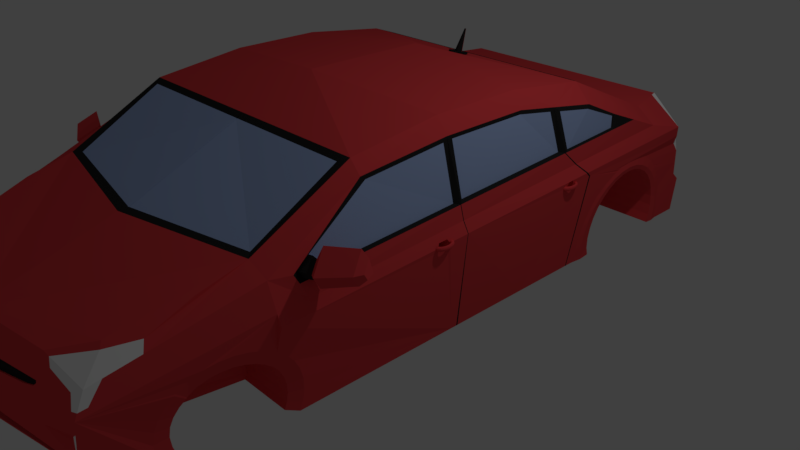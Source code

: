 # Source: prius2.blend  (saved by Blender 2.79.0; exported with 4.5.12 LTS)
import bpy
from mathutils import Matrix  # noqa: F401  (used for matrix-valued properties, if any)

bpy.ops.wm.read_factory_settings(use_empty=True)
scene = bpy.context.scene
scene.name = 'Scene'

# ---- collections
col_collection_1 = bpy.data.collections.new('Collection 1'); scene.collection.children.link(col_collection_1)

# ---- materials (node trees are filled in below, after node groups)
mat_material = bpy.data.materials.new('Material')
mat_material.alpha_threshold = 0.0
mat_material.use_transparent_shadow = False
mat_material.diffuse_color = (0.8, 0.05946, 0.06679, 1.0)
mat_material.roughness = 0.5
mat_material.line_color = (0.0, 0.0, 0.0, 1.0)
mat_material_001 = bpy.data.materials.new('Material.001')
mat_material_001.alpha_threshold = 0.0
mat_material_001.use_transparent_shadow = False
mat_material_001.diffuse_color = (0.02264, 0.02264, 0.02264, 1.0)
mat_material_001.roughness = 0.5
mat_material_002 = bpy.data.materials.new('Material.002')
mat_material_002.alpha_threshold = 0.0
mat_material_002.use_transparent_shadow = False
mat_material_002.diffuse_color = (0.379, 0.4965, 0.8, 1.0)
mat_material_002.roughness = 0.5
mat_material_003 = bpy.data.materials.new('Material.003')
mat_material_003.alpha_threshold = 0.0
mat_material_003.use_transparent_shadow = False
mat_material_003.diffuse_color = (1.0, 1.0, 1.0, 1.0)
mat_material_003.roughness = 0.5
mat_material_004 = bpy.data.materials.new('Material.004')
mat_material_004.alpha_threshold = 0.0
mat_material_004.use_transparent_shadow = False
mat_material_004.diffuse_color = (0.8, 0.0, 0.000522, 1.0)
mat_material_004.roughness = 0.5

# ---- material node trees

# ---- world
world_world = bpy.data.worlds.new('World'); scene.world = world_world
world_world.color = (0.05088, 0.05088, 0.05088)
world_world.use_sun_shadow = False
world_world.sun_shadow_jitter_overblur = 0.0
world_world.cycles.sampling_method = 'MANUAL'

# ---- cameras
cam_camera = bpy.data.cameras.new('Camera')
cam_camera.clip_end = 100.0
cam_camera.lens = 35.0
cam_camera.sensor_width = 32.0
cam_camera.sensor_height = 18.0
cam_camera.ortho_scale = 7.314
cam_camera.dof.focus_distance = 0.0
cam_camera.dof.aperture_fstop = 128.0

# ---- lights
light_lamp = bpy.data.lights.new('Lamp', 'POINT')
light_lamp.transmission_factor = 0.0
light_lamp.cutoff_distance = 30.0
light_lamp.energy = 100.0
light_lamp.shadow_buffer_clip_start = 1.001
light_lamp.shadow_soft_size = 0.1
light_lamp.shadow_maximum_resolution = 0.006
light_lamp.use_absolute_resolution = True

# ---- meshes
me_cube = bpy.data.meshes.new('Cube')
me_cube.from_pydata([(-0.00606, -0.3622, -1.006), (-0.006061, -0.9726, -1.006), (0.856, 1.111, -1.0), (1.0, -0.9666, -1.0), (0.856, 1.124, 0.04902), (0.7175, -0.9342, 0.5602), (3.071e-07, 1.197, -1.0), (-2.98e-08, -0.9611, -0.9905), (3.58e-07, 1.172, 0.1207), (-5.411e-07, -0.947, 0.6085), (1.0, 0.4286, -1.0), (1.0, 0.1429, -1.0), (1.0, -0.1429, -1.0), (1.0, -0.4286, -1.0), (0.8171, 0.7035, 0.6305), (0.8171, 0.45, 1.202), (0.8637, 0.1429, 1.386), (0.8637, -0.1429, 1.386), (0.7791, -0.4701, 1.188), (0.7791, -0.7802, 0.6356), (1.788e-07, 0.8091, 0.5999), (1.703e-08, 0.4286, 1.243), (-7.192e-08, 0.199, 1.527), (-2.261e-07, -0.199, 1.527), (-3.151e-07, -0.4286, 1.243), (-4.257e-07, -0.7866, 0.609), (5.109e-08, -0.4286, -1.0), (7.663e-08, -0.1429, -1.0), (1.022e-07, 0.1429, -1.0), (1.277e-07, 0.4286, -1.0), (0.8775, 1.156, -0.1779), (3.493e-07, 1.218, -0.4143), (0.8219, 1.157, -0.6962), (3.318e-07, 1.22, -0.7187), (1.0, -0.9509, -0.102), (1.034, -0.9102, 0.2916), (-4.787e-07, -0.9376, 0.1897), (-2.999e-07, -0.94, -0.102), (0.9366, 0.4162, 1.056), (0.9374, 0.1588, 1.145), (0.9332, -0.1379, 1.151), (0.9843, -0.416, 0.9791), (1.0, -0.7784, 0.4285), (1.076, 0.722, 0.1104), (1.0, 0.7249, 0.5244), (-1.677e-07, -0.9763, -0.5684), (1.0, -0.9835, -0.5514), (0.8637, -0.4286, 1.243), (0.8637, -0.7866, 0.609), (-2.908e-07, -0.3659, 1.268), (-0.002162, -0.4701, 1.188), (-0.002163, -0.7802, 0.6356), (-3.068e-07, -0.4074, 1.252), (0.05233, -0.4063, 1.252), (0.06628, -0.3825, 1.262), (6.77e-06, -0.3844, 1.288), (6.769e-06, -0.3941, 1.284), (0.02881, -0.3935, 1.285), (0.02977, -0.3918, 1.285), (-2.93e-07, -0.3665, 1.295), (-3.091e-07, -0.4081, 1.279), (0.05233, -0.407, 1.279), (0.06628, -0.3831, 1.289), (-0.0001072, -0.42, 1.556), (-0.0001072, -0.4221, 1.555), (0.006034, -0.422, 1.555), (0.006238, -0.4216, 1.555), (-1.623e-07, -0.9489, -0.531), (1.0, -0.9558, -0.4529), (0.7422, -0.9549, -0.5279), (0.8336, -0.9522, -0.102), (0.7427, -0.9369, 0.2698), (0.8365, -0.953, -0.3464), (0.5231, -0.9477, -0.102), (-1.987e-07, -0.9455, -0.4155), (0.4943, -0.9499, -0.4246), (0.5237, -0.9313, -0.1069), (-0.0009657, -0.9237, -0.1069), (-0.0009656, -0.9329, -0.4204), (0.4949, -0.9372, -0.4295), (0.7818, -0.947, 0.6085), (0.0001334, -0.9369, 0.261), (0.0001334, -0.9342, 0.5602), (0.8196, -0.9376, 0.2005), (-4.451e-07, -0.9381, 0.1484), (-3.447e-07, -0.9394, -0.0289), (0.04102, -0.9394, -0.02154), (0.0758, -0.9392, 0.005141), (0.09035, -0.9388, 0.03582), (0.09244, -0.9385, 0.0762), (0.08315, -0.9382, 0.1123), (0.0668, -0.9381, 0.1247), (0.04188, -0.9381, 0.1368), (0.0195, -0.9381, 0.146), (-0.0003204, -0.9481, 0.1371), (-0.0003203, -0.9492, -0.01031), (0.03377, -0.9492, -0.004194), (0.06267, -0.949, 0.01798), (0.07477, -0.9487, 0.04347), (0.0765, -0.9484, 0.07703), (0.06878, -0.9482, 0.107), (0.05519, -0.9481, 0.1173), (0.03448, -0.9481, 0.1274), (0.01589, -0.9481, 0.135), (0.7404, -0.9816, -0.5558), (-2.98e-08, -0.9711, -0.9383), (0.9127, -0.9611, -0.9905), (0.8632, -0.9784, -0.911), (1.053, 0.7229, 0.233), (0.8637, 0.723, 0.6245), (0.8637, 0.4286, 1.243), (-0.005108, 0.45, 1.202), (-0.005108, 0.7803, 0.6086), (0.5813, 1.139, 0.1772), (0.8611, 0.8586, 0.4823), (0.7574, 1.052, 0.2875), (1.05, 0.631, 0.2449), (0.9978, 0.6471, 0.4986), (1.0, -0.6577, 0.6228), (1.006, 0.6374, 0.4229), (0.9938, 0.1473, 0.5048), (0.9309, 0.4286, 1.096), (0.9334, 0.1252, 1.151), (1.032, 0.6515, 0.404), (1.022, 0.6639, 0.5008), (0.9904, 0.1136, 0.5115), (1.006, 0.6029, 0.4287), (0.9872, 0.6072, 0.595), (1.036, 0.6373, 0.4363), (1.028, 0.6471, 0.512), (1.036, 0.6029, 0.442), (1.017, 0.6071, 0.6084), (1.085, 0.6289, 0.4465), (1.086, 0.6384, 0.5144), (1.059, 0.6008, 0.4517), (1.048, 0.6077, 0.6008), (1.128, 0.6325, 0.4041), (1.128, 0.6514, 0.5384), (1.077, 0.5771, 0.4143), (1.053, 0.5906, 0.7093), (1.292, 0.5918, 0.5027), (1.292, 0.6079, 0.6173), (1.248, 0.5445, 0.5114), (1.228, 0.556, 0.7632), (1.314, 0.5773, 0.5588), (1.314, 0.5868, 0.626), (1.289, 0.5496, 0.5639), (1.277, 0.5564, 0.7114), (0.9515, -0.2596, 1.076), (0.9797, -0.2917, 0.5792), (0.9309, 0.1429, 1.195), (0.9309, -0.1429, 1.195), (1.02, 0.1306, 0.491), (0.9642, -0.2959, 1.053), (0.9928, -0.3262, 0.585), (0.984, -0.5455, 0.7705), (0.9858, -0.5446, 0.6215), (0.9498, -0.2764, 1.113), (0.9715, -0.4286, 1.019), (1.009, -0.3101, 0.5647), (0.9752, -0.5629, 0.7754), (1.002, -0.5619, 0.6068), (0.9991, -0.9259, 0.02312), (1.024, -0.9175, 0.1524), (1.034, -0.5549, 0.08204), (1.0, -0.9533, -0.2744), (0.8077, -0.9406, 0.3296), (0.7982, -0.9429, 0.4315), (0.9549, -0.9353, 0.2579), (0.8968, -0.9363, 0.2332), (0.9582, -0.9512, -0.102), (0.8352, -0.9526, -0.241), (0.9608, -0.9523, -0.1848), (0.9399, -0.9382, 0.1973), (0.9821, -0.9365, 0.2342), (0.8289, -0.9473, 0.0003901), (0.8252, -0.9434, 0.08006), (0.8637, -0.947, 0.006903), (0.8604, -0.9436, 0.07768), (0.7943, -0.9225, 0.6085), (3.522e-07, 1.203, -0.2363), (3.551e-07, 1.187, -0.05873), (0.03763, 1.186, -0.06219), (0.07383, 1.187, -0.09184), (0.08162, 1.191, -0.1427), (0.07222, 1.194, -0.1726), (0.04826, 1.199, -0.2167), (0.01386, 1.201, -0.229), (-2.159e-05, 1.211, -0.2023), (-2.159e-05, 1.199, -0.06503), (0.02907, 1.198, -0.0677), (0.05705, 1.199, -0.09062), (0.06307, 1.202, -0.1299), (0.0558, 1.204, -0.1531), (0.03728, 1.208, -0.1871), (0.01069, 1.21, -0.1967), (3.506e-07, 1.211, -0.334), (3.518e-07, 1.205, -0.2637), (0.5667, 1.163, -0.09008), (0.1119, 1.192, -0.1729), (0.06999, 1.2, -0.2381), (0.4789, 1.176, -0.1843), (0.5517, 1.169, -0.1483), (0.5709, 1.165, -0.1118), (-0.0009067, 1.206, -0.3407), (-0.0009067, 1.2, -0.2703), (0.5658, 1.159, -0.09674), (0.111, 1.187, -0.1795), (0.06908, 1.195, -0.2448), (0.478, 1.171, -0.1909), (0.5508, 1.164, -0.155), (0.5699, 1.16, -0.1185), (0.6663, 1.169, -0.7005), (0.81, 1.116, -1.0), (0.8037, 1.099, -0.9698), (-0.006324, 1.179, -0.9698), (-0.006324, 1.203, -0.6885), (0.6599, 1.152, -0.6702), (0.8122, 1.122, -0.9474), (0.002198, 1.202, -0.9474), (0.8059, 1.104, -0.9172), (-0.004127, 1.185, -0.9172), (1.02, 0.1334, 0.4901), (1.06, 0.1211, 0.1778), (1.061, 0.1239, 0.1768), (1.0, 0.1238, -1.0), (1.0, 0.1183, -1.0), (1.032, 0.1248, 0.3116), (1.032, 0.1274, 0.3105), (1.062, 0.1894, 0.1695), (1.063, 0.2343, 0.1646), (1.053, 0.1981, 0.2128), (1.054, 0.2268, 0.2095), (1.058, 0.2286, 0.1139), (1.057, 0.1956, 0.1189), (0.9537, 0.1541, -1.009), (0.9537, 0.1478, -1.009), (1.016, 0.1961, 0.1602), (1.017, 0.2248, 0.1552), (1.007, 0.2016, 0.2035), (1.008, 0.22, 0.2002), (1.012, 0.2211, 0.1045), (1.011, 0.2, 0.1095), (1.034, 0.1814, 0.1645), (1.035, 0.1822, 0.1779), (1.037, 0.1843, 0.1877), (1.037, 0.1843, 0.1412), (1.035, 0.1822, 0.1511), (1.039, 0.1794, 0.1645), (1.039, 0.1802, 0.1779), (1.041, 0.1824, 0.1877), (1.042, 0.1855, 0.1913), (1.042, 0.1855, 0.1376), (1.041, 0.1824, 0.1412), (1.039, 0.1802, 0.1511), (1.044, 0.1779, 0.1645), (1.044, 0.1787, 0.1779), (1.045, 0.1811, 0.1877), (1.046, 0.1843, 0.1913), (1.047, 0.1876, 0.1877), (1.047, 0.1876, 0.1412), (1.046, 0.1843, 0.1376), (1.045, 0.1811, 0.1412), (1.044, 0.1787, 0.1511), (1.049, 0.177, 0.1645), (1.049, 0.1778, 0.1779), (1.049, 0.1803, 0.1877), (1.05, 0.1836, 0.1913), (1.051, 0.1869, 0.1877), (1.051, 0.1893, 0.1779), (1.051, 0.1893, 0.1511), (1.051, 0.1869, 0.1412), (1.05, 0.1836, 0.1376), (1.049, 0.1803, 0.1412), (1.049, 0.1778, 0.1511), (1.054, 0.1766, 0.1645), (1.054, 0.1775, 0.1779), (1.054, 0.1799, 0.1877), (1.054, 0.1833, 0.1913), (1.054, 0.1866, 0.1877), (1.054, 0.1891, 0.1779), (1.055, 0.19, 0.1645), (1.054, 0.1891, 0.1511), (1.054, 0.1866, 0.1412), (1.054, 0.1833, 0.1376), (1.054, 0.1799, 0.1412), (1.054, 0.1775, 0.1511), (1.059, 0.1768, 0.1645), (1.059, 0.1777, 0.1779), (1.059, 0.1801, 0.1877), (1.058, 0.1835, 0.1913), (1.058, 0.1868, 0.1877), (1.058, 0.1892, 0.1779), (1.058, 0.1901, 0.1645), (1.058, 0.1892, 0.1511), (1.058, 0.1868, 0.1412), (1.058, 0.1835, 0.1376), (1.059, 0.1801, 0.1412), (1.059, 0.1777, 0.1511), (1.064, 0.1776, 0.1645), (1.064, 0.1784, 0.1779), (1.063, 0.1808, 0.1877), (1.062, 0.1841, 0.1913), (1.061, 0.1873, 0.1877), (1.061, 0.1897, 0.1779), (1.061, 0.1906, 0.1645), (1.061, 0.1897, 0.1511), (1.061, 0.1873, 0.1412), (1.062, 0.1841, 0.1376), (1.063, 0.1808, 0.1412), (1.064, 0.1784, 0.1511), (1.069, 0.1789, 0.1645), (1.068, 0.1797, 0.1779), (1.068, 0.182, 0.1877), (1.066, 0.1852, 0.1913), (1.065, 0.1883, 0.1877), (1.064, 0.1906, 0.1779), (1.064, 0.1914, 0.1645), (1.064, 0.1906, 0.1511), (1.065, 0.1883, 0.1412), (1.066, 0.1852, 0.1376), (1.068, 0.182, 0.1412), (1.068, 0.1797, 0.1511), (1.074, 0.1808, 0.1645), (1.073, 0.1816, 0.1779), (1.072, 0.1837, 0.1877), (1.07, 0.1866, 0.1913), (1.068, 0.1896, 0.1877), (1.067, 0.1917, 0.1779), (1.066, 0.1925, 0.1645), (1.067, 0.1917, 0.1511), (1.068, 0.1896, 0.1412), (1.07, 0.1866, 0.1376), (1.072, 0.1837, 0.1412), (1.073, 0.1816, 0.1511), (1.078, 0.1832, 0.1645), (1.077, 0.1839, 0.1779), (1.076, 0.1858, 0.1877), (1.074, 0.1885, 0.1913), (1.071, 0.1912, 0.1877), (1.07, 0.1932, 0.1779), (1.069, 0.1939, 0.1645), (1.07, 0.1932, 0.1511), (1.071, 0.1912, 0.1412), (1.074, 0.1885, 0.1376), (1.076, 0.1858, 0.1412), (1.077, 0.1839, 0.1511), (1.082, 0.186, 0.1645), (1.081, 0.1866, 0.1779), (1.079, 0.1884, 0.1877), (1.077, 0.1908, 0.1913), (1.074, 0.1932, 0.1877), (1.072, 0.195, 0.1779), (1.071, 0.1956, 0.1645), (1.072, 0.195, 0.1511), (1.074, 0.1932, 0.1412), (1.077, 0.1908, 0.1376), (1.079, 0.1884, 0.1412), (1.081, 0.1866, 0.1511), (1.086, 0.1892, 0.1645), (1.085, 0.1898, 0.1779), (1.083, 0.1913, 0.1877), (1.08, 0.1934, 0.1913), (1.077, 0.1955, 0.1877), (1.074, 0.197, 0.1779), (1.074, 0.1976, 0.1645), (1.074, 0.197, 0.1511), (1.077, 0.1955, 0.1412), (1.08, 0.1934, 0.1376), (1.083, 0.1913, 0.1412), (1.085, 0.1898, 0.1511), (1.089, 0.1928, 0.1645), (1.088, 0.1933, 0.1779), (1.085, 0.1946, 0.1877), (1.082, 0.1963, 0.1913), (1.079, 0.198, 0.1877), (1.076, 0.1993, 0.1779), (1.075, 0.1998, 0.1645), (1.076, 0.1993, 0.1511), (1.079, 0.198, 0.1412), (1.082, 0.1963, 0.1376), (1.085, 0.1946, 0.1412), (1.088, 0.1933, 0.1511), (1.091, 0.1967, 0.1645), (1.09, 0.1971, 0.1779), (1.088, 0.1981, 0.1877), (1.084, 0.1994, 0.1913), (1.08, 0.2008, 0.1877), (1.078, 0.2017, 0.1779), (1.077, 0.2021, 0.1645), (1.078, 0.2017, 0.1511), (1.08, 0.2008, 0.1412), (1.084, 0.1994, 0.1376), (1.088, 0.1981, 0.1412), (1.09, 0.1971, 0.1511), (1.093, 0.2009, 0.1645), (1.092, 0.2011, 0.1779), (1.089, 0.2018, 0.1877), (1.086, 0.2027, 0.1913), (1.082, 0.2036, 0.1877), (1.079, 0.2043, 0.1779), (1.078, 0.2046, 0.1645), (1.079, 0.2043, 0.1511), (1.082, 0.2036, 0.1412), (1.086, 0.2027, 0.1376), (1.089, 0.2018, 0.1412), (1.092, 0.2011, 0.1511), (1.094, 0.2052, 0.1645), (1.093, 0.2053, 0.1779), (1.09, 0.2056, 0.1877), (1.087, 0.2061, 0.1913), (1.083, 0.2066, 0.1877), (1.08, 0.207, 0.1779), (1.079, 0.2071, 0.1645), (1.08, 0.207, 0.1511), (1.083, 0.2066, 0.1412), (1.087, 0.2061, 0.1376), (1.09, 0.2056, 0.1412), (1.093, 0.2053, 0.1511), (1.095, 0.2095, 0.1645), (1.094, 0.2095, 0.1779), (1.091, 0.2096, 0.1877), (1.087, 0.2096, 0.1913), (1.083, 0.2097, 0.1877), (1.08, 0.2097, 0.1779), (1.079, 0.2098, 0.1645), (1.08, 0.2097, 0.1511), (1.083, 0.2097, 0.1412), (1.087, 0.2096, 0.1376), (1.091, 0.2096, 0.1412), (1.094, 0.2095, 0.1511), (1.095, 0.2139, 0.1645), (1.094, 0.2138, 0.1779), (1.091, 0.2135, 0.1877), (1.087, 0.2131, 0.1913), (1.083, 0.2128, 0.1877), (1.08, 0.2125, 0.1779), (1.079, 0.2124, 0.1645), (1.08, 0.2125, 0.1511), (1.083, 0.2128, 0.1412), (1.087, 0.2131, 0.1376), (1.091, 0.2135, 0.1412), (1.094, 0.2138, 0.1511), (1.094, 0.2182, 0.1645), (1.093, 0.218, 0.1779), (1.09, 0.2174, 0.1877), (1.086, 0.2166, 0.1913), (1.083, 0.2158, 0.1877), (1.08, 0.2152, 0.1779), (1.079, 0.215, 0.1645), (1.08, 0.2152, 0.1511), (1.083, 0.2158, 0.1412), (1.086, 0.2166, 0.1376), (1.09, 0.2174, 0.1412), (1.093, 0.218, 0.1511), (1.093, 0.2224, 0.1645), (1.092, 0.2221, 0.1779), (1.089, 0.2212, 0.1877), (1.085, 0.2199, 0.1913), (1.082, 0.2187, 0.1877), (1.079, 0.2178, 0.1779), (1.078, 0.2175, 0.1645), (1.079, 0.2178, 0.1511), (1.082, 0.2187, 0.1412), (1.085, 0.2199, 0.1376), (1.089, 0.2212, 0.1412), (1.092, 0.2221, 0.1511), (1.091, 0.2264, 0.1645), (1.09, 0.2259, 0.1779), (1.087, 0.2247, 0.1877), (1.084, 0.2231, 0.1913), (1.08, 0.2215, 0.1877), (1.078, 0.2203, 0.1779), (1.077, 0.2199, 0.1645), (1.078, 0.2203, 0.1511), (1.08, 0.2215, 0.1412), (1.084, 0.2231, 0.1376), (1.087, 0.2247, 0.1412), (1.09, 0.2259, 0.1511), (1.088, 0.2301, 0.1645), (1.087, 0.2295, 0.1779), (1.085, 0.2281, 0.1877), (1.082, 0.2261, 0.1913), (1.078, 0.2241, 0.1877), (1.076, 0.2226, 0.1779), (1.075, 0.2221, 0.1645), (1.076, 0.2226, 0.1511), (1.078, 0.2241, 0.1412), (1.082, 0.2261, 0.1376), (1.085, 0.2281, 0.1412), (1.087, 0.2295, 0.1511), (1.085, 0.2334, 0.1645), (1.084, 0.2328, 0.1779), (1.082, 0.2311, 0.1877), (1.079, 0.2288, 0.1913), (1.076, 0.2264, 0.1877), (1.074, 0.2247, 0.1779), (1.073, 0.2241, 0.1645), (1.074, 0.2247, 0.1511), (1.076, 0.2264, 0.1412), (1.079, 0.2288, 0.1376), (1.082, 0.2311, 0.1412), (1.084, 0.2328, 0.1511), (1.081, 0.2364, 0.1645), (1.081, 0.2357, 0.1779), (1.079, 0.2337, 0.1877), (1.076, 0.2311, 0.1913), (1.074, 0.2285, 0.1877), (1.072, 0.2266, 0.1779), (1.071, 0.2259, 0.1645), (1.072, 0.2266, 0.1511), (1.074, 0.2285, 0.1412), (1.076, 0.2311, 0.1376), (1.079, 0.2337, 0.1412), (1.081, 0.2357, 0.1511), (1.077, 0.2389, 0.1645), (1.077, 0.2381, 0.1779), (1.075, 0.236, 0.1877), (1.073, 0.2331, 0.1913), (1.071, 0.2302, 0.1877), (1.069, 0.2281, 0.1779), (1.069, 0.2274, 0.1645), (1.069, 0.2281, 0.1511), (1.071, 0.2302, 0.1412), (1.073, 0.2331, 0.1376), (1.075, 0.236, 0.1412), (1.077, 0.2381, 0.1511), (1.073, 0.2409, 0.1645), (1.072, 0.2401, 0.1779), (1.071, 0.2378, 0.1877), (1.069, 0.2347, 0.1913), (1.068, 0.2317, 0.1877), (1.066, 0.2294, 0.1779), (1.066, 0.2286, 0.1645), (1.066, 0.2294, 0.1511), (1.068, 0.2317, 0.1412), (1.069, 0.2347, 0.1376), (1.071, 0.2378, 0.1412), (1.072, 0.2401, 0.1511), (1.068, 0.2424, 0.1645), (1.068, 0.2415, 0.1779), (1.067, 0.2391, 0.1877), (1.065, 0.2359, 0.1913), (1.064, 0.2327, 0.1877), (1.063, 0.2303, 0.1779), (1.063, 0.2295, 0.1645), (1.063, 0.2303, 0.1511), (1.064, 0.2327, 0.1412), (1.065, 0.2359, 0.1376), (1.067, 0.2391, 0.1412), (1.068, 0.2415, 0.1511), (1.063, 0.2433, 0.1645), (1.063, 0.2424, 0.1779), (1.062, 0.24, 0.1877), (1.06, 0.2309, 0.1779), (1.06, 0.23, 0.1645), (1.06, 0.2309, 0.1511), (1.061, 0.2333, 0.1412), (1.062, 0.2367, 0.1376), (1.062, 0.24, 0.1412), (1.063, 0.2424, 0.1511), (1.058, 0.2437, 0.1645), (1.057, 0.2302, 0.1645), (1.057, 0.2311, 0.1511), (1.057, 0.2336, 0.1412), (1.057, 0.237, 0.1376), (1.058, 0.2403, 0.1412), (1.058, 0.2428, 0.1511), (1.053, 0.2435, 0.1645), (1.054, 0.2301, 0.1645), (1.054, 0.231, 0.1511), (1.054, 0.2335, 0.1412), (1.053, 0.2368, 0.1376), (1.053, 0.2401, 0.1412), (1.053, 0.2426, 0.1511), (1.051, 0.2297, 0.1645), (1.051, 0.2305, 0.1511), (1.05, 0.2329, 0.1412), (1.049, 0.2362, 0.1376), (1.048, 0.2394, 0.1412), (1.048, 0.2418, 0.1511), (1.048, 0.2297, 0.1511), (1.047, 0.232, 0.1412), (1.045, 0.2351, 0.1376), (1.044, 0.2382, 0.1412), (1.043, 0.2405, 0.1511), (1.045, 0.2285, 0.1511), (1.043, 0.2307, 0.1412), (1.042, 0.2336, 0.1376), (1.04, 0.2365, 0.1412), (1.039, 0.2387, 0.1511), (1.04, 0.229, 0.1412), (1.038, 0.2317, 0.1376), (1.036, 0.2344, 0.1412), (1.037, 0.227, 0.1412), (1.035, 0.2294, 0.1376), (1.032, 0.2319, 0.1412), (1.017, -0.3482, 0.1645), (1.017, -0.3474, 0.1779), (1.019, -0.3453, 0.1877), (1.019, -0.3453, 0.1412), (1.017, -0.3474, 0.1511), (1.021, -0.3502, 0.1645), (1.022, -0.3494, 0.1779), (1.023, -0.3471, 0.1877), (1.025, -0.344, 0.1913), (1.025, -0.344, 0.1376), (1.023, -0.3471, 0.1412), (1.022, -0.3494, 0.1511), (1.026, -0.3517, 0.1645), (1.026, -0.3508, 0.1779), (1.027, -0.3484, 0.1877), (1.028, -0.3452, 0.1913), (1.03, -0.342, 0.1877), (1.03, -0.342, 0.1412), (1.028, -0.3452, 0.1376), (1.027, -0.3484, 0.1412), (1.026, -0.3508, 0.1511), (1.031, -0.3526, 0.1645), (1.031, -0.3517, 0.1779), (1.032, -0.3493, 0.1877), (1.032, -0.346, 0.1913), (1.033, -0.3427, 0.1877), (1.034, -0.3402, 0.1779), (1.034, -0.3402, 0.1511), (1.033, -0.3427, 0.1412), (1.032, -0.346, 0.1376), (1.032, -0.3493, 0.1412), (1.031, -0.3517, 0.1511), (1.036, -0.353, 0.1645), (1.036, -0.3521, 0.1779), (1.036, -0.3496, 0.1877), (1.037, -0.3463, 0.1913), (1.037, -0.3429, 0.1877), (1.037, -0.3405, 0.1779), (1.037, -0.3396, 0.1645), (1.037, -0.3405, 0.1511), (1.037, -0.3429, 0.1412), (1.037, -0.3463, 0.1376), (1.036, -0.3496, 0.1412), (1.036, -0.3521, 0.1511), (1.041, -0.3528, 0.1645), (1.041, -0.3519, 0.1779), (1.041, -0.3494, 0.1877), (1.041, -0.3461, 0.1913), (1.04, -0.3428, 0.1877), (1.04, -0.3403, 0.1779), (1.04, -0.3394, 0.1645), (1.04, -0.3403, 0.1511), (1.04, -0.3428, 0.1412), (1.041, -0.3461, 0.1376), (1.041, -0.3494, 0.1412), (1.041, -0.3519, 0.1511), (1.046, -0.352, 0.1645), (1.046, -0.3511, 0.1779), (1.045, -0.3487, 0.1877), (1.045, -0.3455, 0.1913), (1.044, -0.3422, 0.1877), (1.043, -0.3398, 0.1779), (1.043, -0.339, 0.1645), (1.043, -0.3398, 0.1511), (1.044, -0.3422, 0.1412), (1.045, -0.3455, 0.1376), (1.045, -0.3487, 0.1412), (1.046, -0.3511, 0.1511), (1.051, -0.3506, 0.1645), (1.051, -0.3498, 0.1779), (1.05, -0.3475, 0.1877), (1.049, -0.3444, 0.1913), (1.047, -0.3413, 0.1877), (1.046, -0.339, 0.1779), (1.046, -0.3382, 0.1645), (1.046, -0.339, 0.1511), (1.047, -0.3413, 0.1412), (1.049, -0.3444, 0.1376), (1.05, -0.3475, 0.1412), (1.051, -0.3498, 0.1511), (1.056, -0.3488, 0.1645), (1.055, -0.348, 0.1779), (1.054, -0.3458, 0.1877), (1.052, -0.3429, 0.1913), (1.051, -0.34, 0.1877), (1.049, -0.3378, 0.1779), (1.049, -0.337, 0.1645), (1.049, -0.3378, 0.1511), (1.051, -0.34, 0.1412), (1.052, -0.3429, 0.1376), (1.054, -0.3458, 0.1412), (1.055, -0.348, 0.1511), (1.06, -0.3464, 0.1645), (1.06, -0.3457, 0.1779), (1.058, -0.3437, 0.1877), (1.056, -0.341, 0.1913), (1.054, -0.3383, 0.1877), (1.052, -0.3363, 0.1779), (1.051, -0.3356, 0.1645), (1.052, -0.3363, 0.1511), (1.054, -0.3383, 0.1412), (1.056, -0.341, 0.1376), (1.058, -0.3437, 0.1412), (1.06, -0.3457, 0.1511), (1.064, -0.3436, 0.1645), (1.064, -0.3429, 0.1779), (1.062, -0.3412, 0.1877), (1.059, -0.3387, 0.1913), (1.056, -0.3363, 0.1877), (1.055, -0.3346, 0.1779), (1.054, -0.3339, 0.1645), (1.055, -0.3346, 0.1511), (1.056, -0.3363, 0.1412), (1.059, -0.3387, 0.1376), (1.062, -0.3412, 0.1412), (1.064, -0.3429, 0.1511), (1.068, -0.3403, 0.1645), (1.067, -0.3398, 0.1779), (1.065, -0.3382, 0.1877), (1.062, -0.3361, 0.1913), (1.059, -0.3341, 0.1877), (1.057, -0.3325, 0.1779), (1.056, -0.332, 0.1645), (1.057, -0.3325, 0.1511), (1.059, -0.3341, 0.1412), (1.062, -0.3361, 0.1376), (1.065, -0.3382, 0.1412), (1.067, -0.3398, 0.1511), (1.071, -0.3367, 0.1645), (1.07, -0.3363, 0.1779), (1.068, -0.335, 0.1877), (1.064, -0.3333, 0.1913), (1.061, -0.3315, 0.1877), (1.059, -0.3303, 0.1779), (1.058, -0.3298, 0.1645), (1.059, -0.3303, 0.1511), (1.061, -0.3315, 0.1412), (1.064, -0.3333, 0.1376), (1.068, -0.335, 0.1412), (1.07, -0.3363, 0.1511), (1.073, -0.3328, 0.1645), (1.073, -0.3325, 0.1779), (1.07, -0.3315, 0.1877), (1.066, -0.3301, 0.1913), (1.063, -0.3288, 0.1877), (1.06, -0.3278, 0.1779), (1.059, -0.3275, 0.1645), (1.06, -0.3278, 0.1511), (1.063, -0.3288, 0.1412), (1.066, -0.3301, 0.1376), (1.07, -0.3315, 0.1412), (1.073, -0.3325, 0.1511), (1.075, -0.3287, 0.1645), (1.074, -0.3284, 0.1779), (1.072, -0.3278, 0.1877), (1.068, -0.3268, 0.1913), (1.064, -0.3259, 0.1877), (1.061, -0.3252, 0.1779), (1.06, -0.325, 0.1645), (1.061, -0.3252, 0.1511), (1.064, -0.3259, 0.1412), (1.068, -0.3268, 0.1376), (1.072, -0.3278, 0.1412), (1.074, -0.3284, 0.1511), (1.077, -0.3244, 0.1645), (1.076, -0.3243, 0.1779), (1.073, -0.3239, 0.1877), (1.069, -0.3234, 0.1913), (1.065, -0.3229, 0.1877), (1.062, -0.3226, 0.1779), (1.061, -0.3224, 0.1645), (1.062, -0.3226, 0.1511), (1.065, -0.3229, 0.1412), (1.069, -0.3234, 0.1376), (1.073, -0.3239, 0.1412), (1.076, -0.3243, 0.1511), (1.077, -0.32, 0.1645), (1.076, -0.32, 0.1779), (1.073, -0.32, 0.1877), (1.069, -0.3199, 0.1913), (1.066, -0.3199, 0.1877), (1.063, -0.3198, 0.1779), (1.062, -0.3198, 0.1645), (1.063, -0.3198, 0.1511), (1.066, -0.3199, 0.1412), (1.069, -0.3199, 0.1376), (1.073, -0.32, 0.1412), (1.076, -0.32, 0.1511), (1.077, -0.3157, 0.1645), (1.076, -0.3158, 0.1779), (1.073, -0.316, 0.1877), (1.069, -0.3164, 0.1913), (1.065, -0.3168, 0.1877), (1.063, -0.3171, 0.1779), (1.062, -0.3172, 0.1645), (1.063, -0.3171, 0.1511), (1.065, -0.3168, 0.1412), (1.069, -0.3164, 0.1376), (1.073, -0.316, 0.1412), (1.076, -0.3158, 0.1511), (1.076, -0.3113, 0.1645), (1.075, -0.3116, 0.1779), (1.073, -0.3121, 0.1877), (1.069, -0.313, 0.1913), (1.065, -0.3138, 0.1877), (1.062, -0.3144, 0.1779), (1.061, -0.3146, 0.1645), (1.062, -0.3144, 0.1511), (1.065, -0.3138, 0.1412), (1.069, -0.313, 0.1376), (1.073, -0.3121, 0.1412), (1.075, -0.3116, 0.1511), (1.075, -0.3072, 0.1645), (1.074, -0.3075, 0.1779), (1.071, -0.3084, 0.1877), (1.068, -0.3096, 0.1913), (1.064, -0.3108, 0.1877), (1.061, -0.3117, 0.1779), (1.06, -0.3121, 0.1645), (1.061, -0.3117, 0.1511), (1.064, -0.3108, 0.1412), (1.068, -0.3096, 0.1376), (1.071, -0.3084, 0.1412), (1.074, -0.3075, 0.1511), (1.073, -0.3032, 0.1645), (1.072, -0.3036, 0.1779), (1.07, -0.3048, 0.1877), (1.066, -0.3064, 0.1913), (1.063, -0.3081, 0.1877), (1.06, -0.3092, 0.1779), (1.059, -0.3097, 0.1645), (1.06, -0.3092, 0.1511), (1.063, -0.3081, 0.1412), (1.066, -0.3064, 0.1376), (1.07, -0.3048, 0.1412), (1.072, -0.3036, 0.1511), (1.07, -0.2995, 0.1645), (1.07, -0.3, 0.1779), (1.067, -0.3015, 0.1877), (1.064, -0.3035, 0.1913), (1.061, -0.3055, 0.1877), (1.058, -0.3069, 0.1779), (1.058, -0.3075, 0.1645), (1.058, -0.3069, 0.1511), (1.061, -0.3055, 0.1412), (1.064, -0.3035, 0.1376), (1.067, -0.3015, 0.1412), (1.07, -0.3, 0.1511), (1.067, -0.2961, 0.1645), (1.066, -0.2968, 0.1779), (1.064, -0.2985, 0.1877), (1.061, -0.3008, 0.1913), (1.059, -0.3031, 0.1877), (1.056, -0.3048, 0.1779), (1.056, -0.3055, 0.1645), (1.056, -0.3048, 0.1511), (1.059, -0.3031, 0.1412), (1.061, -0.3008, 0.1376), (1.064, -0.2985, 0.1412), (1.066, -0.2968, 0.1511), (1.064, -0.2932, 0.1645), (1.063, -0.2939, 0.1779), (1.061, -0.2958, 0.1877), (1.058, -0.2984, 0.1913), (1.056, -0.3011, 0.1877), (1.054, -0.303, 0.1779), (1.053, -0.3037, 0.1645), (1.054, -0.303, 0.1511), (1.056, -0.3011, 0.1412), (1.058, -0.2984, 0.1376), (1.061, -0.2958, 0.1412), (1.063, -0.2939, 0.1511), (1.059, -0.2907, 0.1645), (1.059, -0.2915, 0.1779), (1.057, -0.2936, 0.1877), (1.055, -0.2964, 0.1913), (1.053, -0.2993, 0.1877), (1.052, -0.3014, 0.1779), (1.051, -0.3022, 0.1645), (1.052, -0.3014, 0.1511), (1.053, -0.2993, 0.1412), (1.055, -0.2964, 0.1376), (1.057, -0.2936, 0.1412), (1.059, -0.2915, 0.1511), (1.055, -0.2887, 0.1645), (1.055, -0.2895, 0.1779), (1.053, -0.2918, 0.1877), (1.052, -0.2948, 0.1913), (1.05, -0.2979, 0.1877), (1.049, -0.3002, 0.1779), (1.048, -0.301, 0.1645), (1.049, -0.3002, 0.1511), (1.05, -0.2979, 0.1412), (1.052, -0.2948, 0.1376), (1.053, -0.2918, 0.1412), (1.055, -0.2895, 0.1511), (1.05, -0.2872, 0.1645), (1.05, -0.2881, 0.1779), (1.049, -0.2904, 0.1877), (1.048, -0.2936, 0.1913), (1.047, -0.2969, 0.1877), (1.046, -0.2992, 0.1779), (1.045, -0.3001, 0.1645), (1.046, -0.2992, 0.1511), (1.047, -0.2969, 0.1412), (1.048, -0.2936, 0.1376), (1.049, -0.2904, 0.1412), (1.05, -0.2881, 0.1511), (1.045, -0.2863, 0.1645), (1.045, -0.2872, 0.1779), (1.045, -0.2896, 0.1877), (1.043, -0.2986, 0.1779), (1.042, -0.2995, 0.1645), (1.043, -0.2986, 0.1511), (1.043, -0.2962, 0.1412), (1.044, -0.2929, 0.1376), (1.045, -0.2896, 0.1412), (1.045, -0.2872, 0.1511), (1.04, -0.2859, 0.1645), (1.039, -0.2993, 0.1645), (1.039, -0.2984, 0.1511), (1.04, -0.296, 0.1412), (1.04, -0.2926, 0.1376), (1.04, -0.2893, 0.1412), (1.04, -0.2868, 0.1511), (1.035, -0.2861, 0.1645), (1.036, -0.2994, 0.1645), (1.036, -0.2985, 0.1511), (1.036, -0.2961, 0.1412), (1.036, -0.2928, 0.1376), (1.035, -0.2894, 0.1412), (1.035, -0.287, 0.1511), (1.033, -0.2999, 0.1645), (1.033, -0.299, 0.1511), (1.032, -0.2966, 0.1412), (1.032, -0.2934, 0.1376), (1.031, -0.2901, 0.1412), (1.03, -0.2878, 0.1511), (1.03, -0.2999, 0.1511), (1.029, -0.2976, 0.1412), (1.028, -0.2945, 0.1376), (1.026, -0.2913, 0.1412), (1.025, -0.2891, 0.1511), (1.027, -0.301, 0.1511), (1.026, -0.2989, 0.1412), (1.024, -0.296, 0.1376), (1.022, -0.293, 0.1412), (1.021, -0.2909, 0.1511), (1.023, -0.3006, 0.1412), (1.02, -0.2979, 0.1376), (1.018, -0.2952, 0.1412), (1.02, -0.3025, 0.1412), (1.017, -0.3001, 0.1376), (1.015, -0.2977, 0.1412), (1.049, -0.3284, 0.227), (1.05, -0.3088, 0.2249), (1.045, -0.3347, 0.1788), (1.045, -0.3029, 0.1571), (1.043, -0.3333, 0.1227), (1.043, -0.3172, 0.1119), (0.9313, 0.1543, -1.011), (0.9313, 0.148, -1.011), (0.9935, 0.1962, 0.1588), (0.9946, 0.225, 0.1539), (0.9848, 0.2018, 0.2021), (0.9857, 0.2202, 0.1988), (0.9895, 0.2213, 0.1032), (0.9888, 0.2002, 0.1082), (1.027, -0.3282, 0.2256), (1.027, -0.3086, 0.2235), (1.023, -0.3346, 0.1774), (1.023, -0.3027, 0.1557), (1.021, -0.3331, 0.1213), (1.021, -0.3171, 0.1106), (1.015, -0.3628, 0.3744), (1.015, -0.3572, 0.3736), (1.0, -0.3647, -1.0), (1.0, -0.369, -1.0), (1.047, -0.4031, 0.2353), (1.047, -0.3968, 0.2346), (1.009, -0.3055, 0.5639), (1.043, -0.4124, 0.1753), (1.042, -0.4194, 0.175), (0.6243, 1.137, 0.1572), (0.8699, 1.085, 0.09495), (0.9006, 1.0, 0.1963), (0.8715, 1.147, -0.115), (0.8587, 0.9846, 0.2764), (0.7824, 1.063, 0.239), (0.6501, 1.144, 0.08284), (0.8025, 1.139, -0.005174), (0.8418, 1.152, -0.1198), (0.8805, 1.125, -0.09393), (0.8619, 1.157, -0.3232), (0.7611, 1.145, -0.4883), (0.611, 1.175, -0.4654), (1.03, 0.6788, -0.3569), (1.484e-07, 0.66, -1.0), (1.024, 0.6622, -0.4808), (1.011, 0.6486, -0.7551), (1.005, 0.652, -0.8949), (1.04, 0.701, -0.2483), (1.0, 0.66, -1.0), (1.018, 0.652, -0.6153), (0.9289, 0.9767, -0.3569), (0.9091, 0.9933, -0.4808), (0.8928, 1.003, -0.6153), (0.8844, 1.007, -0.7551), (0.946, 0.9544, -0.2483), (0.9463, 0.9576, -0.2638), (2.429e-07, 0.9955, -1.0), (0.898, 0.9955, -1.0), (1.039, 0.7592, -0.09292), (1.029, 0.7928, -0.05214), (0.9984, 0.8627, -0.05214), (1.046, 0.7282, -0.1592), (0.8891, 1.003, -0.8949), (1.015, 0.8277, -0.03837), (0.9596, 0.9273, -0.1592), (1.047, 0.72, -0.1861), (0.9797, 0.8963, -0.09292), (1.009, -0.7959, -0.3569), (2.968e-09, -0.815, -0.9961), (1.004, -0.8124, -0.4808), (1.0, -0.8261, -0.7551), (1.0, -0.8226, -0.8949), (1.014, -0.7736, -0.2483), (1.0, -0.8147, -1.0), (1.0, -0.8226, -0.6153), (1.02, -0.4979, -0.3569), (1.016, -0.4814, -0.4808), (1.012, -0.4712, -0.6153), (1.007, -0.4677, -0.7551), (1.024, -0.5202, -0.2483), (1.0, -0.4791, -1.0), (4.657e-08, -0.4791, -1.0), (1.02, -0.7155, -0.09292), (1.023, -0.6819, -0.05214), (1.027, -0.6119, -0.05214), (1.018, -0.7465, -0.1592), (1.002, -0.4712, -0.8949), (1.026, -0.6469, -0.03837), (1.026, -0.5474, -0.1592), (1.027, -0.5783, -0.09292), (0.6138, -0.7959, -0.3569), (0.6087, -0.8124, -0.4808), (0.6044, -0.8261, -0.7551), (0.6044, -0.8226, -0.8949), (0.6185, -0.7736, -0.2483), (0.6044, -0.8147, -1.0), (0.6044, -0.8226, -0.6153), (0.6246, -0.4979, -0.3569), (0.6207, -0.4814, -0.4808), (0.6165, -0.4712, -0.6153), (0.6117, -0.4677, -0.7551), (0.6279, -0.5202, -0.2483), (0.6044, -0.4791, -1.0), (0.6248, -0.7155, -0.09292), (0.6276, -0.6819, -0.05214), (0.6315, -0.6119, -0.05214), (0.6222, -0.7465, -0.1592), (0.6065, -0.4712, -0.8949), (0.6306, -0.6469, -0.03837), (0.6301, -0.5474, -0.1592), (0.6313, -0.5783, -0.09292), (1.016, -0.8139, -0.3448), (1.01, -0.8332, -0.4888), (1.005, -0.849, -0.8075), (1.005, -0.845, -0.97), (1.021, -0.7881, -0.2185), (1.005, -0.845, -0.645), (1.028, -0.4677, -0.3448), (1.024, -0.4484, -0.4887), (1.019, -0.4366, -0.645), (1.013, -0.4326, -0.8075), (1.032, -0.4936, -0.2185), (1.029, -0.7205, -0.038), (1.032, -0.6814, 0.009395), (1.037, -0.6002, 0.009396), (1.026, -0.7565, -0.115), (1.007, -0.4366, -0.97), (1.035, -0.6408, 0.0254), (1.035, -0.5251, -0.115), (1.036, -0.5611, -0.038), (0.9986, -0.861, -0.3169), (0.9911, -0.8854, -0.5), (0.9847, -0.9056, -0.9053), (1.006, -0.828, -0.1564), (0.9847, -0.9005, -0.6987), (1.015, -0.4207, -0.3169), (1.009, -0.3962, -0.5), (1.003, -0.3811, -0.6987), (0.9955, -0.376, -0.9053), (1.02, -0.4536, -0.1564), (1.015, -0.7421, 0.07319), (1.019, -0.6925, 0.1335), (1.025, -0.5892, 0.1335), (1.011, -0.7879, -0.02468), (1.024, -0.6408, 0.1538), (1.023, -0.4937, -0.02468), (1.025, -0.5395, 0.07319), (0.9847, -0.9031, -1.006), (1.0, -0.4772, -1.006), (1.007, -0.4393, -1.006), (1.003, -0.4227, -1.006), (0.9919, -0.3785, -1.006), (0.9999, -0.8589, -1.006), (1.005, -0.8423, -1.006), (1.0, -0.8159, -1.006), (1.03, 0.6788, -0.3569), (1.024, 0.6622, -0.4808), (1.011, 0.6486, -0.7551), (1.005, 0.652, -0.8949), (1.04, 0.701, -0.2483), (1.0, 0.66, -1.0), (1.018, 0.652, -0.6153), (0.9289, 0.9767, -0.3569), (0.9091, 0.9933, -0.4808), (0.8928, 1.003, -0.6153), (0.8844, 1.007, -0.7551), (0.946, 0.9544, -0.2483), (0.898, 0.9955, -1.0), (1.039, 0.7592, -0.09292), (1.029, 0.7928, -0.05214), (0.9984, 0.8627, -0.05214), (1.046, 0.7282, -0.1592), (0.8891, 1.003, -0.8949), (1.015, 0.8277, -0.03837), (0.9596, 0.9273, -0.1592), (0.9797, 0.8963, -0.09292), (0.9463, 0.9576, -0.2638), (1.047, 0.72, -0.1861), (1.03, 0.6788, -0.3569), (1.024, 0.6622, -0.4808), (1.011, 0.6486, -0.7551), (1.005, 0.652, -0.8949), (1.04, 0.701, -0.2483), (1.0, 0.66, -1.0), (1.018, 0.652, -0.6153), (0.9289, 0.9767, -0.3569), (0.9091, 0.9933, -0.4808), (0.8928, 1.003, -0.6153), (0.8844, 1.007, -0.7551), (0.946, 0.9544, -0.2483), (0.898, 0.9955, -1.0), (1.039, 0.7592, -0.09292), (1.029, 0.7928, -0.05214), (0.9984, 0.8627, -0.05214), (1.046, 0.7282, -0.1592), (0.8891, 1.003, -0.8949), (1.015, 0.8277, -0.03837), (0.9596, 0.9273, -0.1592), (0.9797, 0.8963, -0.09292), (1.011, 0.7294, -0.347), (0.9246, 0.9446, -0.4318), (0.9381, 0.9272, -0.347), (0.9383, 0.9297, -0.3591), (1.016, 0.7506, -0.2774), (1.017, 0.7442, -0.2985), (1.003, 0.712, -0.4318), (0.9988, 0.6991, -0.5286), (0.989, 0.6884, -0.7427), (0.9839, 0.6911, -0.8519), (1.011, 0.7294, -0.347), (0.9802, 0.6973, -0.9339), (0.994, 0.6911, -0.6335), (0.9246, 0.9446, -0.4318), (0.9092, 0.9576, -0.5286), (0.8965, 0.9655, -0.6335), (0.89, 0.9682, -0.7427), (0.9381, 0.9272, -0.347), (0.9006, 0.9593, -0.9339), (1.011, 0.7748, -0.2257), (1.003, 0.801, -0.1939), (0.979, 0.8556, -0.1939), (1.016, 0.7506, -0.2774), (0.8936, 0.9655, -0.8519), (0.9919, 0.8283, -0.1831), (0.9487, 0.906, -0.2774), (0.9644, 0.8818, -0.2257), (0.6852, 0.7294, -0.347), (0.5984, 0.9446, -0.4318), (0.6118, 0.9272, -0.347), (0.612, 0.9297, -0.3591), (0.6898, 0.7506, -0.2774), (0.6904, 0.7442, -0.2985), (0.6773, 0.712, -0.4318), (0.6725, 0.6991, -0.5286), (0.6627, 0.6884, -0.7427), (0.6577, 0.6911, -0.8519), (0.6852, 0.7294, -0.347), (0.654, 0.6973, -0.9339), (0.6677, 0.6911, -0.6335), (0.5984, 0.9446, -0.4318), (0.583, 0.9576, -0.5286), (0.5702, 0.9655, -0.6335), (0.5637, 0.9682, -0.7427), (0.6118, 0.9272, -0.347), (0.5743, 0.9593, -0.9339), (0.6845, 0.7748, -0.2257), (0.6764, 0.801, -0.1939), (0.6527, 0.8556, -0.1939), (0.6898, 0.7506, -0.2774), (0.5673, 0.9655, -0.8519), (0.6656, 0.8283, -0.1831), (0.6224, 0.906, -0.2774), (0.6381, 0.8818, -0.2257)], [(1098, 1), (1102, 0), (1016, 1128), (1006, 1127)], [(42, 48, 179, 35), (4, 983, 988, 987, 986, 980), (35, 80, 167, 168), (48, 25, 9, 80, 179), (2, 1008, 1007, 6, 213), (10, 11, 28, 29), (11, 225, 226, 12, 27, 28), (12, 973, 974, 13, 26, 27), (13, 1031, 1032, 26), (4, 980, 985, 984), (14, 112, 111, 15), (110, 21, 22, 16), (16, 22, 23, 17), (17, 23, 49, 54, 53, 52, 24, 47), (18, 50, 51, 19), (2, 32, 990, 30, 1006, 1001, 1002, 1003, 1004, 1013, 1008), (121, 110, 16, 150), (150, 16, 17, 151), (151, 17, 47, 158, 157), (158, 47, 48, 42, 118, 160), (31, 30, 990, 992, 32, 212, 33), (33, 212, 217, 216), (3, 46, 104, 45, 105, 107, 106), (34, 162, 163, 35, 168, 174), (35, 975, 971, 42), (121, 44, 109, 110), (44, 982, 984, 114, 109), (45, 104, 69, 67), (18, 19, 48, 47), (56, 57, 65, 64), (50, 18, 47, 24), (19, 51, 25, 48), (53, 54, 62, 61), (49, 52, 60, 59), (54, 49, 59, 62), (52, 53, 61, 60), (56, 55, 59, 60), (57, 56, 60, 61), (58, 57, 61, 62), (55, 58, 62, 59), (64, 65, 66, 63), (57, 58, 66, 65), (55, 56, 64, 63), (58, 55, 63, 66), (78, 79, 76, 77), (67, 69, 72, 171, 70, 73, 75, 74), (70, 171, 172, 170), (70, 175, 176, 83, 36, 84, 93, 92, 91, 90, 89, 88, 87, 86, 85, 37, 73), (71, 5, 82, 81), (74, 75, 79, 78), (75, 73, 76, 79), (73, 37, 77, 76), (82, 5, 80, 9), (71, 81, 36, 83), (5, 71, 83, 166, 167, 80), (90, 91, 101, 100), (95, 96, 97, 98, 99, 100, 101, 102, 103, 94), (87, 88, 98, 97), (91, 92, 102, 101), (88, 89, 99, 98), (85, 86, 96, 95), (92, 93, 103, 102), (89, 90, 100, 99), (86, 87, 97, 96), (93, 84, 94, 103), (69, 104, 46, 68), (106, 107, 105, 7), (42, 971, 159, 161, 118), (14, 15, 110, 109), (112, 14, 109, 20), (15, 111, 21, 110), (114, 115, 113, 8, 20, 109), (121, 124, 123, 116, 108, 44), (118, 161, 160), (39, 120, 126, 127, 38), (39, 38, 121, 150), (117, 119, 123, 124), (38, 127, 117, 124, 121), (119, 126, 120, 152, 222, 123), (120, 39, 150, 152), (119, 117, 129, 128), (129, 131, 135, 133), (127, 126, 130, 131), (126, 119, 128, 130), (117, 127, 131, 129), (133, 135, 139, 137), (128, 129, 133, 132), (131, 130, 134, 135), (130, 128, 132, 134), (139, 138, 142, 143), (132, 133, 137, 136), (135, 134, 138, 139), (134, 132, 136, 138), (141, 143, 147, 145), (138, 136, 140, 142), (137, 139, 143, 141), (136, 137, 141, 140), (147, 146, 144, 145), (140, 141, 145, 144), (143, 142, 146, 147), (142, 140, 144, 146), (148, 149, 125, 122, 40), (40, 122, 150, 151), (122, 125, 152, 150), (148, 40, 151, 157), (125, 149, 159, 977, 152), (149, 148, 157, 159), (155, 156, 154, 153, 41), (41, 153, 157, 158), (153, 154, 159, 157), (155, 41, 158, 160), (154, 156, 161, 159), (156, 155, 160, 161), (162, 164, 163), (165, 72, 69, 68), (170, 172, 171, 72, 165, 34), (168, 167, 166, 169), (169, 166, 83), (174, 168, 169, 173, 170, 34), (170, 173, 169, 83, 176, 178, 177, 175, 70), (175, 177, 178, 176), (35, 179, 80), (189, 190, 191, 192, 193, 194, 195, 188), (184, 185, 193, 192), (182, 183, 191, 190), (180, 181, 189, 188), (187, 180, 188, 195), (185, 186, 194, 193), (183, 184, 192, 191), (181, 182, 190, 189), (186, 187, 195, 194), (199, 198, 206, 207), (205, 208, 207, 206, 211, 210, 209, 204), (203, 202, 210, 211), (201, 196, 204, 209), (200, 199, 207, 208), (198, 203, 211, 206), (202, 201, 209, 210), (197, 200, 208, 205), (216, 217, 214, 215), (213, 212, 32, 2), (6, 215, 221, 219), (218, 219, 221, 220), (212, 213, 214, 217), (215, 214, 220, 221), (213, 6, 219, 218), (214, 213, 218, 220), (152, 227, 228, 222), (222, 228, 116, 123), (227, 223, 224, 228), (228, 224, 229, 231, 232, 230, 43, 108, 116), (225, 224, 223, 226), (226, 223, 954, 956, 955, 953, 978, 973, 12), (240, 239, 961, 962), (231, 229, 237, 239), (225, 226, 236, 235), (239, 237, 959, 961), (229, 234, 242, 237), (233, 230, 238, 241), (232, 231, 239, 240), (234, 233, 241, 242), (230, 232, 240, 238), (243, 248, 249, 244), (244, 249, 250, 245), (246, 253, 254, 247), (247, 254, 248, 243), (248, 255, 256, 249), (249, 256, 257, 250), (250, 257, 258, 251), (252, 261, 262, 253), (253, 262, 263, 254), (254, 263, 255, 248), (255, 264, 265, 256), (256, 265, 266, 257), (257, 266, 267, 258), (258, 267, 268, 259), (260, 271, 272, 261), (261, 272, 273, 262), (262, 273, 274, 263), (263, 274, 264, 255), (264, 275, 276, 265), (265, 276, 277, 266), (266, 277, 278, 267), (267, 278, 279, 268), (268, 279, 280, 269), (270, 282, 283, 271), (271, 283, 284, 272), (272, 284, 285, 273), (273, 285, 286, 274), (274, 286, 275, 264), (275, 287, 288, 276), (276, 288, 289, 277), (277, 289, 290, 278), (278, 290, 291, 279), (279, 291, 292, 280), (280, 292, 293, 281), (281, 293, 294, 282), (282, 294, 295, 283), (283, 295, 296, 284), (284, 296, 297, 285), (285, 297, 298, 286), (286, 298, 287, 275), (287, 299, 300, 288), (288, 300, 301, 289), (289, 301, 302, 290), (290, 302, 303, 291), (291, 303, 304, 292), (292, 304, 305, 293), (293, 305, 306, 294), (294, 306, 307, 295), (295, 307, 308, 296), (296, 308, 309, 297), (297, 309, 310, 298), (298, 310, 299, 287), (299, 311, 312, 300), (300, 312, 313, 301), (301, 313, 314, 302), (302, 314, 315, 303), (303, 315, 316, 304), (304, 316, 317, 305), (305, 317, 318, 306), (306, 318, 319, 307), (307, 319, 320, 308), (308, 320, 321, 309), (309, 321, 322, 310), (310, 322, 311, 299), (311, 323, 324, 312), (312, 324, 325, 313), (313, 325, 326, 314), (314, 326, 327, 315), (315, 327, 328, 316), (316, 328, 329, 317), (317, 329, 330, 318), (318, 330, 331, 319), (319, 331, 332, 320), (320, 332, 333, 321), (321, 333, 334, 322), (322, 334, 323, 311), (323, 335, 336, 324), (324, 336, 337, 325), (325, 337, 338, 326), (326, 338, 339, 327), (327, 339, 340, 328), (328, 340, 341, 329), (329, 341, 342, 330), (330, 342, 343, 331), (331, 343, 344, 332), (332, 344, 345, 333), (333, 345, 346, 334), (334, 346, 335, 323), (335, 347, 348, 336), (336, 348, 349, 337), (337, 349, 350, 338), (338, 350, 351, 339), (339, 351, 352, 340), (340, 352, 353, 341), (341, 353, 354, 342), (342, 354, 355, 343), (343, 355, 356, 344), (344, 356, 357, 345), (345, 357, 358, 346), (346, 358, 347, 335), (347, 359, 360, 348), (348, 360, 361, 349), (349, 361, 362, 350), (350, 362, 363, 351), (351, 363, 364, 352), (352, 364, 365, 353), (353, 365, 366, 354), (354, 366, 367, 355), (355, 367, 368, 356), (356, 368, 369, 357), (357, 369, 370, 358), (358, 370, 359, 347), (359, 371, 372, 360), (360, 372, 373, 361), (361, 373, 374, 362), (362, 374, 375, 363), (363, 375, 376, 364), (364, 376, 377, 365), (365, 377, 378, 366), (366, 378, 379, 367), (367, 379, 380, 368), (368, 380, 381, 369), (369, 381, 382, 370), (370, 382, 371, 359), (371, 383, 384, 372), (372, 384, 385, 373), (373, 385, 386, 374), (374, 386, 387, 375), (375, 387, 388, 376), (376, 388, 389, 377), (377, 389, 390, 378), (378, 390, 391, 379), (379, 391, 392, 380), (380, 392, 393, 381), (381, 393, 394, 382), (382, 394, 383, 371), (383, 395, 396, 384), (384, 396, 397, 385), (385, 397, 398, 386), (386, 398, 399, 387), (387, 399, 400, 388), (388, 400, 401, 389), (389, 401, 402, 390), (390, 402, 403, 391), (391, 403, 404, 392), (392, 404, 405, 393), (393, 405, 406, 394), (394, 406, 395, 383), (395, 407, 408, 396), (396, 408, 409, 397), (397, 409, 410, 398), (398, 410, 411, 399), (399, 411, 412, 400), (400, 412, 413, 401), (401, 413, 414, 402), (402, 414, 415, 403), (403, 415, 416, 404), (404, 416, 417, 405), (405, 417, 418, 406), (406, 418, 407, 395), (407, 419, 420, 408), (408, 420, 421, 409), (409, 421, 422, 410), (410, 422, 423, 411), (411, 423, 424, 412), (412, 424, 425, 413), (413, 425, 426, 414), (414, 426, 427, 415), (415, 427, 428, 416), (416, 428, 429, 417), (417, 429, 430, 418), (418, 430, 419, 407), (419, 431, 432, 420), (420, 432, 433, 421), (421, 433, 434, 422), (422, 434, 435, 423), (423, 435, 436, 424), (424, 436, 437, 425), (425, 437, 438, 426), (426, 438, 439, 427), (427, 439, 440, 428), (428, 440, 441, 429), (429, 441, 442, 430), (430, 442, 431, 419), (431, 443, 444, 432), (432, 444, 445, 433), (433, 445, 446, 434), (434, 446, 447, 435), (435, 447, 448, 436), (436, 448, 449, 437), (437, 449, 450, 438), (438, 450, 451, 439), (439, 451, 452, 440), (440, 452, 453, 441), (441, 453, 454, 442), (442, 454, 443, 431), (443, 455, 456, 444), (444, 456, 457, 445), (445, 457, 458, 446), (446, 458, 459, 447), (447, 459, 460, 448), (448, 460, 461, 449), (449, 461, 462, 450), (450, 462, 463, 451), (451, 463, 464, 452), (452, 464, 465, 453), (453, 465, 466, 454), (454, 466, 455, 443), (455, 467, 468, 456), (456, 468, 469, 457), (457, 469, 470, 458), (458, 470, 471, 459), (459, 471, 472, 460), (460, 472, 473, 461), (461, 473, 474, 462), (462, 474, 475, 463), (463, 475, 476, 464), (464, 476, 477, 465), (465, 477, 478, 466), (466, 478, 467, 455), (467, 479, 480, 468), (468, 480, 481, 469), (469, 481, 482, 470), (470, 482, 483, 471), (471, 483, 484, 472), (472, 484, 485, 473), (473, 485, 486, 474), (474, 486, 487, 475), (475, 487, 488, 476), (476, 488, 489, 477), (477, 489, 490, 478), (478, 490, 479, 467), (479, 491, 492, 480), (480, 492, 493, 481), (481, 493, 494, 482), (482, 494, 495, 483), (483, 495, 496, 484), (484, 496, 497, 485), (485, 497, 498, 486), (486, 498, 499, 487), (487, 499, 500, 488), (488, 500, 501, 489), (489, 501, 502, 490), (490, 502, 491, 479), (491, 503, 504, 492), (492, 504, 505, 493), (493, 505, 506, 494), (494, 506, 507, 495), (495, 507, 508, 496), (496, 508, 509, 497), (497, 509, 510, 498), (498, 510, 511, 499), (499, 511, 512, 500), (500, 512, 513, 501), (501, 513, 514, 502), (502, 514, 503, 491), (503, 515, 516, 504), (504, 516, 517, 505), (505, 517, 518, 506), (506, 518, 519, 507), (507, 519, 520, 508), (508, 520, 521, 509), (509, 521, 522, 510), (510, 522, 523, 511), (511, 523, 524, 512), (512, 524, 525, 513), (513, 525, 526, 514), (514, 526, 515, 503), (515, 527, 528, 516), (516, 528, 529, 517), (517, 529, 530, 518), (518, 530, 531, 519), (519, 531, 532, 520), (520, 532, 533, 521), (521, 533, 534, 522), (522, 534, 535, 523), (523, 535, 536, 524), (524, 536, 537, 525), (525, 537, 538, 526), (526, 538, 527, 515), (527, 539, 540, 528), (528, 540, 541, 529), (529, 541, 542, 530), (530, 542, 543, 531), (531, 543, 544, 532), (532, 544, 545, 533), (533, 545, 546, 534), (534, 546, 547, 535), (535, 547, 548, 536), (536, 548, 549, 537), (537, 549, 550, 538), (538, 550, 539, 527), (539, 551, 552, 540), (540, 552, 553, 541), (544, 554, 555, 545), (545, 555, 556, 546), (546, 556, 557, 547), (547, 557, 558, 548), (548, 558, 559, 549), (549, 559, 560, 550), (550, 560, 551, 539), (555, 562, 563, 556), (556, 563, 564, 557), (557, 564, 565, 558), (558, 565, 566, 559), (559, 566, 567, 560), (560, 567, 561, 551), (562, 569, 570, 563), (563, 570, 571, 564), (564, 571, 572, 565), (565, 572, 573, 566), (566, 573, 574, 567), (567, 574, 568, 561), (569, 575, 576, 570), (570, 576, 577, 571), (571, 577, 578, 572), (572, 578, 579, 573), (573, 579, 580, 574), (576, 581, 582, 577), (577, 582, 583, 578), (578, 583, 584, 579), (579, 584, 585, 580), (581, 586, 587, 582), (582, 587, 588, 583), (583, 588, 589, 584), (584, 589, 590, 585), (587, 591, 592, 588), (588, 592, 593, 589), (591, 594, 595, 592), (592, 595, 596, 593), (597, 602, 603, 598), (598, 603, 604, 599), (600, 607, 608, 601), (601, 608, 602, 597), (602, 609, 610, 603), (603, 610, 611, 604), (604, 611, 612, 605), (606, 615, 616, 607), (607, 616, 617, 608), (608, 617, 609, 602), (609, 618, 619, 610), (610, 619, 620, 611), (611, 620, 621, 612), (612, 621, 622, 613), (614, 625, 626, 615), (615, 626, 627, 616), (616, 627, 628, 617), (617, 628, 618, 609), (618, 629, 630, 619), (619, 630, 631, 620), (620, 631, 632, 621), (621, 632, 633, 622), (622, 633, 634, 623), (624, 636, 637, 625), (625, 637, 638, 626), (626, 638, 639, 627), (627, 639, 640, 628), (628, 640, 629, 618), (629, 641, 642, 630), (630, 642, 643, 631), (631, 643, 644, 632), (632, 644, 645, 633), (633, 645, 646, 634), (634, 646, 647, 635), (635, 647, 648, 636), (636, 648, 649, 637), (637, 649, 650, 638), (638, 650, 651, 639), (639, 651, 652, 640), (640, 652, 641, 629), (641, 653, 654, 642), (642, 654, 655, 643), (643, 655, 656, 644), (644, 656, 657, 645), (645, 657, 658, 646), (646, 658, 659, 647), (647, 659, 660, 648), (648, 660, 661, 649), (649, 661, 662, 650), (650, 662, 663, 651), (651, 663, 664, 652), (652, 664, 653, 641), (653, 665, 666, 654), (654, 666, 667, 655), (655, 667, 668, 656), (656, 668, 669, 657), (657, 669, 670, 658), (658, 670, 671, 659), (659, 671, 672, 660), (660, 672, 673, 661), (661, 673, 674, 662), (662, 674, 675, 663), (663, 675, 676, 664), (664, 676, 665, 653), (665, 677, 678, 666), (666, 678, 679, 667), (667, 679, 680, 668), (668, 680, 681, 669), (669, 681, 682, 670), (670, 682, 683, 671), (671, 683, 684, 672), (672, 684, 685, 673), (673, 685, 686, 674), (674, 686, 687, 675), (675, 687, 688, 676), (676, 688, 677, 665), (677, 689, 690, 678), (678, 690, 691, 679), (679, 691, 692, 680), (680, 692, 693, 681), (681, 693, 694, 682), (682, 694, 695, 683), (683, 695, 696, 684), (684, 696, 697, 685), (685, 697, 698, 686), (686, 698, 699, 687), (687, 699, 700, 688), (688, 700, 689, 677), (689, 701, 702, 690), (690, 702, 703, 691), (691, 703, 704, 692), (692, 704, 705, 693), (693, 705, 706, 694), (694, 706, 707, 695), (695, 707, 708, 696), (696, 708, 709, 697), (697, 709, 710, 698), (698, 710, 711, 699), (699, 711, 712, 700), (700, 712, 701, 689), (701, 713, 714, 702), (702, 714, 715, 703), (703, 715, 716, 704), (704, 716, 717, 705), (705, 717, 718, 706), (706, 718, 719, 707), (707, 719, 720, 708), (708, 720, 721, 709), (709, 721, 722, 710), (710, 722, 723, 711), (711, 723, 724, 712), (712, 724, 713, 701), (713, 725, 726, 714), (714, 726, 727, 715), (715, 727, 728, 716), (716, 728, 729, 717), (717, 729, 730, 718), (718, 730, 731, 719), (719, 731, 732, 720), (720, 732, 733, 721), (721, 733, 734, 722), (722, 734, 735, 723), (723, 735, 736, 724), (724, 736, 725, 713), (725, 737, 738, 726), (726, 738, 739, 727), (727, 739, 740, 728), (728, 740, 741, 729), (729, 741, 742, 730), (730, 742, 743, 731), (731, 743, 744, 732), (732, 744, 745, 733), (733, 745, 746, 734), (734, 746, 747, 735), (735, 747, 748, 736), (736, 748, 737, 725), (737, 749, 750, 738), (738, 750, 751, 739), (739, 751, 752, 740), (740, 752, 753, 741), (741, 753, 754, 742), (742, 754, 755, 743), (743, 755, 756, 744), (744, 756, 757, 745), (745, 757, 758, 746), (746, 758, 759, 747), (747, 759, 760, 748), (748, 760, 749, 737), (749, 761, 762, 750), (750, 762, 763, 751), (751, 763, 764, 752), (752, 764, 765, 753), (753, 765, 766, 754), (754, 766, 767, 755), (755, 767, 768, 756), (756, 768, 769, 757), (757, 769, 770, 758), (758, 770, 771, 759), (759, 771, 772, 760), (760, 772, 761, 749), (761, 773, 774, 762), (762, 774, 775, 763), (763, 775, 776, 764), (764, 776, 777, 765), (765, 777, 778, 766), (766, 778, 779, 767), (767, 779, 780, 768), (768, 780, 781, 769), (769, 781, 782, 770), (770, 782, 783, 771), (771, 783, 784, 772), (772, 784, 773, 761), (773, 785, 786, 774), (774, 786, 787, 775), (775, 787, 788, 776), (776, 788, 789, 777), (777, 789, 790, 778), (778, 790, 791, 779), (779, 791, 792, 780), (780, 792, 793, 781), (781, 793, 794, 782), (782, 794, 795, 783), (783, 795, 796, 784), (784, 796, 785, 773), (785, 797, 798, 786), (786, 798, 799, 787), (787, 799, 800, 788), (788, 800, 801, 789), (789, 801, 802, 790), (790, 802, 803, 791), (791, 803, 804, 792), (792, 804, 805, 793), (793, 805, 806, 794), (794, 806, 807, 795), (795, 807, 808, 796), (796, 808, 797, 785), (797, 809, 810, 798), (798, 810, 811, 799), (799, 811, 812, 800), (800, 812, 813, 801), (801, 813, 814, 802), (802, 814, 815, 803), (803, 815, 816, 804), (804, 816, 817, 805), (805, 817, 818, 806), (806, 818, 819, 807), (807, 819, 820, 808), (808, 820, 809, 797), (809, 821, 822, 810), (810, 822, 823, 811), (811, 823, 824, 812), (812, 824, 825, 813), (813, 825, 826, 814), (814, 826, 827, 815), (815, 827, 828, 816), (816, 828, 829, 817), (817, 829, 830, 818), (818, 830, 831, 819), (819, 831, 832, 820), (820, 832, 821, 809), (821, 833, 834, 822), (822, 834, 835, 823), (823, 835, 836, 824), (824, 836, 837, 825), (825, 837, 838, 826), (826, 838, 839, 827), (827, 839, 840, 828), (828, 840, 841, 829), (829, 841, 842, 830), (830, 842, 843, 831), (831, 843, 844, 832), (832, 844, 833, 821), (833, 845, 846, 834), (834, 846, 847, 835), (835, 847, 848, 836), (836, 848, 849, 837), (837, 849, 850, 838), (838, 850, 851, 839), (839, 851, 852, 840), (840, 852, 853, 841), (841, 853, 854, 842), (842, 854, 855, 843), (843, 855, 856, 844), (844, 856, 845, 833), (845, 857, 858, 846), (846, 858, 859, 847), (847, 859, 860, 848), (848, 860, 861, 849), (849, 861, 862, 850), (850, 862, 863, 851), (851, 863, 864, 852), (852, 864, 865, 853), (853, 865, 866, 854), (854, 866, 867, 855), (855, 867, 868, 856), (856, 868, 857, 845), (857, 869, 870, 858), (858, 870, 871, 859), (859, 871, 872, 860), (860, 872, 873, 861), (861, 873, 874, 862), (862, 874, 875, 863), (863, 875, 876, 864), (864, 876, 877, 865), (865, 877, 878, 866), (866, 878, 879, 867), (867, 879, 880, 868), (868, 880, 869, 857), (869, 881, 882, 870), (870, 882, 883, 871), (871, 883, 884, 872), (872, 884, 885, 873), (873, 885, 886, 874), (874, 886, 887, 875), (875, 887, 888, 876), (876, 888, 889, 877), (877, 889, 890, 878), (878, 890, 891, 879), (879, 891, 892, 880), (880, 892, 881, 869), (881, 893, 894, 882), (882, 894, 895, 883), (883, 895, 896, 884), (884, 896, 897, 885), (885, 897, 898, 886), (886, 898, 899, 887), (887, 899, 900, 888), (888, 900, 901, 889), (889, 901, 902, 890), (890, 902, 903, 891), (891, 903, 904, 892), (892, 904, 893, 881), (893, 905, 906, 894), (894, 906, 907, 895), (898, 908, 909, 899), (899, 909, 910, 900), (900, 910, 911, 901), (901, 911, 912, 902), (902, 912, 913, 903), (903, 913, 914, 904), (904, 914, 905, 893), (909, 916, 917, 910), (910, 917, 918, 911), (911, 918, 919, 912), (912, 919, 920, 913), (913, 920, 921, 914), (914, 921, 915, 905), (916, 923, 924, 917), (917, 924, 925, 918), (918, 925, 926, 919), (919, 926, 927, 920), (920, 927, 928, 921), (921, 928, 922, 915), (923, 929, 930, 924), (924, 930, 931, 925), (925, 931, 932, 926), (926, 932, 933, 927), (927, 933, 934, 928), (930, 935, 936, 931), (931, 936, 937, 932), (932, 937, 938, 933), (933, 938, 939, 934), (935, 940, 941, 936), (936, 941, 942, 937), (937, 942, 943, 938), (938, 943, 944, 939), (941, 945, 946, 942), (942, 946, 947, 943), (945, 948, 949, 946), (946, 949, 950, 947), (960, 962, 961, 959), (163, 979, 975, 35), (952, 954, 223), (954, 952, 966, 968), (959, 964, 963, 960), (967, 969, 970, 968, 966, 965), (238, 240, 962, 960), (953, 955, 969, 967), (241, 238, 960, 963), (242, 241, 963, 964), (955, 956, 970, 969), (237, 242, 964, 959), (956, 954, 968, 970), (235, 236, 958, 957), (952, 951, 965, 966), (951, 953, 967, 965), (159, 971, 972, 977), (977, 972, 227, 152), (971, 975, 976, 972), (972, 976, 951, 952, 223, 227), (973, 978, 979, 974), (974, 979, 163, 164, 162, 34, 165, 68, 46, 3, 1024, 1022, 1021, 1025, 1020, 1018, 1023, 1036, 1033, 1034, 1038, 1035, 1040, 1039, 1030, 1026, 1027, 1028, 1029, 1037, 1031, 13), (975, 979, 978, 976), (976, 978, 953, 951), (984, 985, 980, 113, 115, 114), (980, 986, 987, 988, 983, 30, 31, 196, 201, 202, 203, 198, 199, 200, 197, 180, 187, 186, 185, 184, 183, 182, 181, 8, 113), (981, 989, 983, 4), (984, 982, 981, 4), (32, 991, 990), (32, 992, 991), (991, 992, 990), (999, 997, 996, 1000, 995, 993, 998, 1016, 43, 230, 233, 234, 229, 224, 225, 11, 10), (1016, 1012, 1009, 1010, 1014, 1011, 1017, 1015, 1005, 1006, 30, 983, 989, 981, 982, 44, 108, 43), (994, 999, 10, 29), (1019, 1024, 3, 106, 7), (1030, 1039, 1060, 1052), (1028, 1027, 1049, 1050), (1038, 1034, 1055, 1059), (1026, 1030, 1052, 1048), (1025, 1021, 1043, 1047), (1035, 1038, 1059, 1056), (1029, 1028, 1050, 1051), (1021, 1022, 1044, 1043), (1037, 1029, 1051, 1058), (1031, 1037, 1058, 1053), (1023, 1018, 1041, 1045), (1040, 1035, 1056, 1061), (1022, 1024, 1046, 1044), (1036, 1023, 1045, 1057), (1034, 1033, 1054, 1055), (1020, 1025, 1047, 1042), (1039, 1040, 1061, 1060), (1033, 1036, 1057, 1054), (1027, 1026, 1048, 1049), (1018, 1020, 1042, 1041), (1042, 1047, 1043, 1044, 1046, 1053, 1058, 1051, 1050, 1049, 1048, 1052, 1060, 1061, 1056, 1059, 1055, 1054, 1057, 1045, 1041), (1019, 1032, 1053, 1046), (1028, 1029, 1071, 1070), (1022, 1021, 1064, 1065), (1029, 1037, 1077, 1071), (1037, 1031, 1099, 1100, 1077), (1018, 1023, 1066, 1062), (1035, 1040, 1080, 1075), (1024, 1022, 1065, 1104, 1105), (1023, 1036, 1076, 1066), (1033, 1034, 1074, 1073), (1025, 1020, 1063, 1067), (1040, 1039, 1079, 1080), (1036, 1033, 1073, 1076), (1026, 1027, 1069, 1068), (1020, 1018, 1062, 1063), (1039, 1030, 1072, 1079), (1027, 1028, 1070, 1069), (1034, 1038, 1078, 1074), (1030, 1026, 1068, 1072), (1021, 1025, 1067, 1064), (1038, 1035, 1075, 1078), (1078, 1075, 1093, 1095), (1072, 1068, 1086, 1090), (1064, 1067, 1085, 1083), (1071, 1077, 1101, 1102, 1089), (1070, 1071, 1089, 1088), (1065, 1064, 1083, 1098, 1103), (1075, 1080, 1097, 1093), (1077, 1100, 1101), (1062, 1066, 1084, 1081), (1066, 1076, 1094, 1084), (1073, 1074, 1092, 1091), (1080, 1079, 1096, 1097), (1076, 1073, 1091, 1094), (1067, 1063, 1082, 1085), (1079, 1072, 1090, 1096), (1068, 1069, 1087, 1086), (1074, 1078, 1095, 1092), (1069, 1070, 1088, 1087), (1063, 1062, 1081, 1082), (1103, 1104, 1065), (1009, 1012, 1122, 1119), (1003, 1002, 1114, 1115), (993, 995, 1107, 1106), (1014, 1010, 1120, 1124), (1000, 996, 1108, 1112), (1011, 1014, 1124, 1121), (996, 997, 1109, 1108), (1013, 1004, 1116, 1123), (1004, 1003, 1115, 1116), (997, 999, 1111, 1109), (1005, 1015, 1125, 1117), (1017, 1011, 1121, 1126), (1008, 1013, 1123, 1118), (995, 1000, 1112, 1107), (1010, 1009, 1119, 1120), (1002, 1001, 1113, 1114), (1015, 1017, 1126, 1125), (998, 993, 1106, 1110), (1126, 1121, 1144, 1149), (1118, 1123, 1146, 1141), (1112, 1108, 1131, 1135), (1125, 1126, 1149, 1148), (1120, 1119, 1142, 1143), (1108, 1109, 1132, 1131), (1119, 1122, 1145, 1142), (1109, 1111, 1134, 1132), (1124, 1120, 1143, 1147), (1107, 1112, 1135, 1130), (1121, 1124, 1147, 1144), (1114, 1113, 1136, 1137), (1123, 1116, 1139, 1146), (1115, 1114, 1137, 1138), (1110, 1106, 1129, 1133), (1117, 1125, 1148, 1140), (1116, 1115, 1138, 1139), (1106, 1107, 1130, 1129), (1146, 1139, 1166, 1173), (1138, 1137, 1164, 1165), (1133, 1129, 1156, 1160), (1140, 1148, 1175, 1167), (1139, 1138, 1165, 1166), (1006, 1005, 1152, 1153), (1129, 1130, 1157, 1156), (1149, 1144, 1171, 1176), (1141, 1146, 1173, 1168), (1001, 1006, 1153, 1151), (1135, 1131, 1158, 1162), (1148, 1149, 1176, 1175), (1143, 1142, 1169, 1170), (1131, 1132, 1159, 1158), (1142, 1145, 1172, 1169), (1016, 998, 1150, 1155), (1132, 1134, 1161, 1159), (1147, 1143, 1170, 1174), (1130, 1135, 1162, 1157), (1012, 1016, 1155, 1154), (1144, 1147, 1174, 1171), (1137, 1136, 1163, 1164), (1164, 1163, 1190, 1191), (1154, 1155, 1182, 1181), (1173, 1166, 1193, 1200), (1165, 1164, 1191, 1192), (1160, 1156, 1183, 1187), (1167, 1175, 1202, 1194), (1166, 1165, 1192, 1193), (1156, 1157, 1184, 1183), (1176, 1171, 1198, 1203), (1168, 1173, 1200, 1195), (1162, 1158, 1185, 1189), (1175, 1176, 1203, 1202), (1170, 1169, 1196, 1197), (1158, 1159, 1186, 1185), (1155, 1150, 1177, 1182), (1169, 1172, 1199, 1196), (1159, 1161, 1188, 1186), (1153, 1152, 1179, 1180), (1174, 1170, 1197, 1201), (1157, 1162, 1189, 1184), (1151, 1153, 1180, 1178), (1171, 1174, 1201, 1198), (1177, 1178, 1180, 1179, 1181, 1182), (1183, 1184, 1189, 1185, 1186, 1188, 1195, 1200, 1193, 1192, 1191, 1190, 1187), (1196, 1199, 1194, 1202, 1203, 1198, 1201, 1197), (1007, 1141, 1168), (1168, 1195, 1007), (994, 1161, 1134), (1188, 1161, 994), (1188, 994, 1007, 1195)])
me_cube.polygons.foreach_set('material_index', [0, 3, 3, 0, 0, 0, 0, 0, 0, 3, 2, 0, 0, 0, 2, 0, 0, 0, 0, 0, 0, 0, 0, 3, 0, 0, 0, 1, 1, 1, 1, 1, 1, 0, 1, 1, 0, 1, 1, 1, 1, 0, 0, 1, 0, 0, 3, 0, 2, 0, 0, 1, 0, 1, 1, 0, 2, 0, 0, 0, 0, 0, 0, 0, 0, 0, 1, 0, 1, 1, 1, 0, 0, 1, 2, 1, 1, 1, 1, 1, 1, 1, 2, 1, 1, 0, 1, 2, 1, 0, 0, 0, 0, 0, 0, 0, 0, 0, 0, 0, 0, 2, 1, 1, 1, 1, 1, 2, 1, 1, 1, 1, 1, 0, 0, 4, 4, 3, 4, 3, 4, 3, 2, 0, 0, 0, 0, 0, 0, 0, 0, 0, 1, 0, 0, 0, 0, 0, 0, 1, 0, 0, 0, 0, 1, 0, 0, 1, 0, 1, 0, 1, 0, 0, 0, 0, 0, 0, 0, 0, 0, 0, 0, 0, 0, 0, 0, 0, 0, 0, 0, 0, 0, 0, 0, 0, 0, 0, 0, 0, 0, 0, 0, 0, 0, 0, 0, 0, 0, 0, 0, 0, 0, 0, 0, 0, 0, 0, 0, 0, 0, 0, 0, 0, 0, 0, 0, 0, 0, 0, 0, 0, 0, 0, 0, 0, 0, 0, 0, 0, 0, 0, 0, 0, 0, 0, 0, 0, 0, 0, 0, 0, 0, 0, 0, 0, 0, 0, 0, 0, 0, 0, 0, 0, 0, 0, 0, 0, 0, 0, 0, 0, 0, 0, 0, 0, 0, 0, 0, 0, 0, 0, 0, 0, 0, 0, 0, 0, 0, 0, 0, 0, 0, 0, 0, 0, 0, 0, 0, 0, 0, 0, 0, 0, 0, 0, 0, 0, 0, 0, 0, 0, 0, 0, 0, 0, 0, 0, 0, 0, 0, 0, 0, 0, 0, 0, 0, 0, 0, 0, 0, 0, 0, 0, 0, 0, 0, 0, 0, 0, 0, 0, 0, 0, 0, 0, 0, 0, 0, 0, 0, 0, 0, 0, 0, 0, 0, 0, 0, 0, 0, 0, 0, 0, 0, 0, 0, 0, 0, 0, 0, 0, 0, 0, 0, 0, 0, 0, 0, 0, 0, 0, 0, 0, 0, 0, 0, 0, 0, 0, 0, 0, 0, 0, 0, 0, 0, 0, 0, 0, 0, 0, 0, 0, 0, 0, 0, 0, 0, 0, 0, 0, 0, 0, 0, 0, 0, 0, 0, 0, 0, 0, 0, 0, 0, 0, 0, 0, 0, 0, 0, 0, 0, 0, 0, 0, 0, 0, 0, 0, 0, 0, 0, 0, 0, 0, 0, 0, 0, 0, 0, 0, 0, 0, 0, 0, 0, 0, 0, 0, 0, 0, 0, 0, 0, 0, 0, 0, 0, 0, 0, 0, 0, 0, 0, 0, 0, 0, 0, 0, 0, 0, 0, 0, 0, 0, 0, 0, 0, 0, 0, 0, 0, 0, 0, 0, 0, 0, 0, 0, 0, 0, 0, 0, 0, 0, 0, 0, 0, 0, 0, 0, 0, 0, 0, 0, 0, 0, 0, 0, 0, 0, 0, 0, 0, 0, 0, 0, 0, 0, 0, 0, 0, 0, 0, 0, 0, 0, 0, 0, 0, 0, 0, 0, 0, 0, 0, 0, 0, 0, 0, 0, 0, 0, 0, 0, 0, 0, 0, 0, 0, 0, 0, 0, 0, 0, 0, 0, 0, 0, 0, 0, 0, 0, 0, 0, 0, 0, 0, 0, 0, 0, 0, 0, 0, 0, 0, 0, 0, 0, 0, 0, 0, 0, 0, 0, 0, 0, 0, 0, 0, 0, 0, 0, 0, 0, 0, 0, 0, 0, 0, 0, 0, 0, 0, 0, 0, 0, 0, 0, 0, 0, 0, 0, 0, 0, 0, 0, 0, 0, 0, 0, 0, 0, 0, 0, 0, 0, 0, 0, 0, 0, 0, 0, 0, 0, 0, 0, 0, 0, 0, 0, 0, 0, 0, 0, 0, 0, 0, 0, 0, 0, 0, 0, 0, 0, 0, 0, 0, 0, 0, 0, 0, 0, 0, 0, 0, 0, 0, 0, 0, 0, 0, 0, 0, 0, 0, 0, 0, 0, 0, 0, 0, 0, 0, 0, 0, 0, 0, 0, 0, 0, 0, 0, 0, 0, 0, 0, 0, 0, 0, 0, 0, 0, 0, 0, 0, 0, 0, 0, 0, 0, 0, 0, 0, 0, 0, 0, 0, 0, 0, 0, 0, 0, 0, 0, 0, 0, 0, 0, 0, 0, 0, 0, 0, 0, 0, 0, 0, 0, 0, 0, 0, 0, 0, 0, 0, 0, 0, 0, 0, 0, 0, 0, 0, 0, 0, 0, 0, 0, 0, 0, 0, 0, 0, 0, 0, 0, 0, 0, 0, 0, 0, 0, 0, 0, 0, 0, 0, 0, 0, 0, 0, 0, 0, 0, 0, 0, 0, 0, 0, 0, 0, 0, 0, 0, 0, 0, 0, 0, 0, 0, 0, 0, 0, 0, 0, 0, 0, 0, 0, 0, 0, 0, 0, 0, 0, 0, 0, 0, 0, 0, 0, 0, 0, 0, 0, 0, 0, 0, 0, 0, 0, 0, 0, 0, 0, 0, 0, 0, 0, 0, 0, 0, 0, 0, 0, 0, 1, 0, 1, 0, 1, 0, 1, 0, 0, 0, 3, 3, 3, 0, 0, 0, 0, 0, 0, 0, 0, 0, 0, 0, 0, 0, 0, 0, 0, 0, 0, 0, 0, 0, 0, 0, 0, 0, 0, 0, 0, 0, 0, 0, 0, 0, 0, 0, 0, 0, 0, 0, 0, 0, 0, 0, 0, 0, 0, 0, 0, 0, 0, 0, 0, 0, 0, 0, 0, 0, 0, 0, 0, 0, 0, 0, 0, 0, 0, 0, 0, 0, 0, 0, 0, 0, 0, 0, 0, 0, 0, 0, 0, 0, 0, 0, 0, 0, 0, 0, 0, 0, 0, 0, 0, 0, 0, 0, 0, 0, 0, 0, 0, 0, 0, 0, 0, 0, 0, 0, 0, 0, 0, 0, 0, 0, 0, 0, 0, 0, 0, 0, 0, 0, 0, 0, 0, 0, 0, 0, 0, 0, 0, 0, 0, 0, 0, 0, 0, 0, 0, 0, 0, 0, 0, 0, 0, 0, 0, 0, 0, 0, 0, 0, 0, 0, 0, 0, 0])
me_cube.materials.append(mat_material)
me_cube.materials.append(mat_material_001)
me_cube.materials.append(mat_material_002)
me_cube.materials.append(mat_material_003)
me_cube.materials.append(mat_material_004)
me_cube.use_remesh_preserve_volume = False
me_cube.use_remesh_preserve_attributes = False
me_cube.use_mirror_vertex_groups = False
me_cube.update()

# ---- objects
ob_cube = bpy.data.objects.new('Cube', me_cube)
ob_lamp = bpy.data.objects.new('Lamp', light_lamp)
ob_camera = bpy.data.objects.new('Camera', cam_camera)

# ---- transforms, parenting, visibility, modifiers, constraints
ob_cube.location = (0.0, 0.0, 1.072)
ob_cube.rotation_euler = (0.0, -0.0, 3.142)
ob_cube.scale = (2.0, 4.0, 1.0)
ob_cube.lock_rotations_4d = False
ob_cube.empty_display_type = 'ARROWS'
ob_cube.lineart.crease_threshold = 0.0
_m = ob_cube.modifiers.new('Mirror', 'MIRROR')
ob_lamp.location = (4.076, 1.005, 5.904)
ob_lamp.rotation_euler = (0.6503, 0.05522, 1.866)
ob_lamp.lock_rotations_4d = False
ob_lamp.empty_display_type = 'ARROWS'
ob_lamp.color = (0.0, 0.0, 0.0, 0.0)
ob_lamp.lineart.crease_threshold = 0.0
ob_camera.location = (7.481, -6.508, 5.344)
ob_camera.rotation_euler = (1.109, 0.0, 0.8149)
ob_camera.lock_rotations_4d = False
ob_camera.empty_display_type = 'ARROWS'
ob_camera.color = (0.0, 0.0, 0.0, 0.0)
ob_camera.display_type = 'WIRE'
ob_camera.lineart.crease_threshold = 0.0

# ---- collection membership
col_collection_1.objects.link(ob_cube)
col_collection_1.objects.link(ob_lamp)
col_collection_1.objects.link(ob_camera)

# ---- scene / render settings (as saved in the file)
scene.camera = ob_camera
scene.frame_start = 1; scene.frame_end = 250; scene.frame_set(1)
scene.render.engine = 'BLENDER_EEVEE_NEXT'
scene.render.resolution_percentage = 50
scene.render.dither_intensity = 0.0
scene.cycles.use_denoising = False
scene.cycles.samples = 128
scene.cycles.sampling_pattern = 'TABULATED_SOBOL'
scene.cycles.use_adaptive_sampling = False
scene.cycles.use_light_tree = False
scene.cycles.blur_glossy = 0.0
scene.cycles.sample_clamp_indirect = 0.0
scene.view_settings.view_transform = 'Standard'
bpy.context.view_layer.update()
